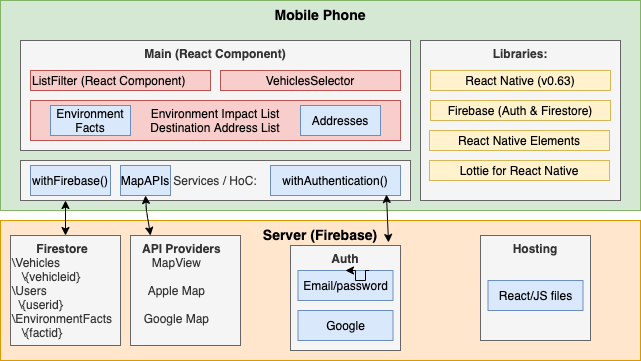

The diagram above was exported from draw.io. Its source (the exported page's mxGraphModel, read from the mxfile embedded in the PNG):
<mxGraphModel dx="786" dy="434" grid="1" gridSize="10" guides="1" tooltips="1" connect="1" arrows="1" fold="1" page="1" pageScale="1" pageWidth="850" pageHeight="1100" math="0" shadow="0">
  <root>
    <mxCell id="0" />
    <mxCell id="1" parent="0" />
    <mxCell id="9BAa-zHUF66pATvvhztf-1" value="&lt;font style=&quot;font-size: 14px&quot;&gt;&lt;b&gt;Mobile Phone&lt;/b&gt;&lt;/font&gt;" style="rounded=0;whiteSpace=wrap;html=1;fillColor=#d5e8d4;strokeColor=#82b366;verticalAlign=top;align=center;shadow=0;sketch=0;glass=0;" vertex="1" parent="1">
      <mxGeometry x="110" y="100" width="640" height="210" as="geometry" />
    </mxCell>
    <mxCell id="9BAa-zHUF66pATvvhztf-2" value="&lt;b&gt;Main (React Component)&lt;/b&gt;" style="rounded=0;whiteSpace=wrap;html=1;fillColor=#f5f5f5;strokeColor=#666666;fontColor=#333333;verticalAlign=top;" vertex="1" parent="1">
      <mxGeometry x="130" y="140" width="390" height="110" as="geometry" />
    </mxCell>
    <mxCell id="9BAa-zHUF66pATvvhztf-5" value="ListFilter (React Component)" style="rounded=0;whiteSpace=wrap;html=1;shadow=0;glass=0;sketch=0;align=left;fillColor=#f8cecc;strokeColor=#b85450;" vertex="1" parent="1">
      <mxGeometry x="140" y="170" width="180" height="20" as="geometry" />
    </mxCell>
    <mxCell id="9BAa-zHUF66pATvvhztf-6" value="VehiclesSelector" style="rounded=0;whiteSpace=wrap;html=1;shadow=0;glass=0;sketch=0;align=center;fillColor=#f8cecc;strokeColor=#b85450;" vertex="1" parent="1">
      <mxGeometry x="330" y="170" width="180" height="20" as="geometry" />
    </mxCell>
    <mxCell id="9BAa-zHUF66pATvvhztf-7" value="Environment Impact List&lt;br&gt;Destination Address List" style="rounded=0;whiteSpace=wrap;html=1;shadow=0;glass=0;sketch=0;align=center;fillColor=#f8cecc;strokeColor=#b85450;" vertex="1" parent="1">
      <mxGeometry x="140" y="200" width="370" height="40" as="geometry" />
    </mxCell>
    <mxCell id="9BAa-zHUF66pATvvhztf-9" value="Services / HoC:" style="rounded=0;whiteSpace=wrap;html=1;shadow=0;glass=0;sketch=0;align=center;fillColor=#f5f5f5;strokeColor=#666666;fontColor=#333333;" vertex="1" parent="1">
      <mxGeometry x="130" y="260" width="390" height="40" as="geometry" />
    </mxCell>
    <mxCell id="9BAa-zHUF66pATvvhztf-10" value="Environment Facts" style="rounded=0;whiteSpace=wrap;html=1;shadow=0;glass=0;sketch=0;align=center;fillColor=#dae8fc;strokeColor=#6c8ebf;" vertex="1" parent="1">
      <mxGeometry x="160" y="205" width="80" height="30" as="geometry" />
    </mxCell>
    <mxCell id="9BAa-zHUF66pATvvhztf-11" value="Addresses" style="rounded=0;whiteSpace=wrap;html=1;shadow=0;glass=0;sketch=0;align=center;fillColor=#dae8fc;strokeColor=#6c8ebf;" vertex="1" parent="1">
      <mxGeometry x="410" y="205" width="80" height="30" as="geometry" />
    </mxCell>
    <mxCell id="9BAa-zHUF66pATvvhztf-12" value="&lt;b&gt;Libraries:&lt;/b&gt;" style="rounded=0;whiteSpace=wrap;html=1;fillColor=#f5f5f5;strokeColor=#666666;fontColor=#333333;verticalAlign=top;" vertex="1" parent="1">
      <mxGeometry x="530" y="140" width="200" height="160" as="geometry" />
    </mxCell>
    <mxCell id="9BAa-zHUF66pATvvhztf-13" value="withFirebase()" style="rounded=0;whiteSpace=wrap;html=1;shadow=0;glass=0;sketch=0;align=center;fillColor=#dae8fc;strokeColor=#6c8ebf;" vertex="1" parent="1">
      <mxGeometry x="140" y="265" width="80" height="30" as="geometry" />
    </mxCell>
    <mxCell id="9BAa-zHUF66pATvvhztf-14" value="withAuthentication()" style="rounded=0;whiteSpace=wrap;html=1;shadow=0;glass=0;sketch=0;align=center;fillColor=#dae8fc;strokeColor=#6c8ebf;" vertex="1" parent="1">
      <mxGeometry x="380" y="265" width="130" height="30" as="geometry" />
    </mxCell>
    <mxCell id="9BAa-zHUF66pATvvhztf-15" value="MapAPIs" style="rounded=0;whiteSpace=wrap;html=1;shadow=0;glass=0;sketch=0;align=center;fillColor=#dae8fc;strokeColor=#6c8ebf;" vertex="1" parent="1">
      <mxGeometry x="230" y="265" width="50" height="30" as="geometry" />
    </mxCell>
    <mxCell id="9BAa-zHUF66pATvvhztf-16" value="React Native (v0.63)" style="rounded=0;whiteSpace=wrap;html=1;shadow=0;glass=0;sketch=0;align=center;fillColor=#fff2cc;strokeColor=#d6b656;" vertex="1" parent="1">
      <mxGeometry x="540" y="170" width="180" height="20" as="geometry" />
    </mxCell>
    <mxCell id="9BAa-zHUF66pATvvhztf-19" value="Firebase (Auth &amp;amp; Firestore)" style="rounded=0;whiteSpace=wrap;html=1;shadow=0;glass=0;sketch=0;align=center;fillColor=#fff2cc;strokeColor=#d6b656;" vertex="1" parent="1">
      <mxGeometry x="540" y="200" width="180" height="20" as="geometry" />
    </mxCell>
    <mxCell id="9BAa-zHUF66pATvvhztf-20" value="React Native Elements" style="rounded=0;whiteSpace=wrap;html=1;shadow=0;glass=0;sketch=0;align=center;fillColor=#fff2cc;strokeColor=#d6b656;" vertex="1" parent="1">
      <mxGeometry x="539" y="230" width="180" height="20" as="geometry" />
    </mxCell>
    <mxCell id="9BAa-zHUF66pATvvhztf-21" value="Lottie for React Native" style="rounded=0;whiteSpace=wrap;html=1;shadow=0;glass=0;sketch=0;align=center;fillColor=#fff2cc;strokeColor=#d6b656;" vertex="1" parent="1">
      <mxGeometry x="539" y="260" width="180" height="20" as="geometry" />
    </mxCell>
    <mxCell id="9BAa-zHUF66pATvvhztf-22" value="&lt;font style=&quot;font-size: 14px&quot;&gt;&lt;b&gt;Server (Firebase)&lt;/b&gt;&lt;/font&gt;" style="rounded=0;whiteSpace=wrap;html=1;fillColor=#ffe6cc;strokeColor=#d79b00;verticalAlign=top;align=center;shadow=0;sketch=0;glass=0;" vertex="1" parent="1">
      <mxGeometry x="110" y="320" width="640" height="140" as="geometry" />
    </mxCell>
    <mxCell id="9BAa-zHUF66pATvvhztf-23" value="&lt;div style=&quot;text-align: center&quot;&gt;&lt;span&gt;&lt;b&gt;Firestore&lt;/b&gt;&lt;/span&gt;&lt;/div&gt;&lt;div&gt;&lt;span&gt;\Vehicles&lt;/span&gt;&lt;/div&gt;&lt;div&gt;&amp;nbsp; &amp;nbsp;\{vehicleid}&lt;/div&gt;&lt;div&gt;\Users&lt;/div&gt;&lt;div&gt;&amp;nbsp; \{userid}&lt;/div&gt;&lt;div&gt;\EnvironmentFacts&lt;/div&gt;&lt;div&gt;&amp;nbsp; &amp;nbsp;\{factid}&lt;/div&gt;" style="rounded=0;whiteSpace=wrap;html=1;fillColor=#f5f5f5;strokeColor=#666666;fontColor=#333333;verticalAlign=top;align=left;" vertex="1" parent="1">
      <mxGeometry x="120" y="335" width="110" height="110" as="geometry" />
    </mxCell>
    <mxCell id="9BAa-zHUF66pATvvhztf-24" value="&lt;div style=&quot;text-align: center&quot;&gt;&lt;span&gt;&lt;b&gt;&amp;nbsp; &amp;nbsp;API Providers&lt;/b&gt;&lt;/span&gt;&lt;/div&gt;&lt;div style=&quot;text-align: center&quot;&gt;MapView&lt;/div&gt;&lt;div style=&quot;text-align: center&quot;&gt;&lt;br&gt;&lt;/div&gt;&lt;div style=&quot;text-align: center&quot;&gt;Apple Map&lt;/div&gt;&lt;div style=&quot;text-align: center&quot;&gt;&lt;br&gt;&lt;/div&gt;&lt;div style=&quot;text-align: center&quot;&gt;Google Map&lt;/div&gt;" style="rounded=0;whiteSpace=wrap;html=1;fillColor=#f5f5f5;strokeColor=#666666;fontColor=#333333;verticalAlign=top;align=left;" vertex="1" parent="1">
      <mxGeometry x="240" y="335" width="110" height="110" as="geometry" />
    </mxCell>
    <mxCell id="9BAa-zHUF66pATvvhztf-25" value="&lt;div style=&quot;&quot;&gt;&lt;span&gt;&lt;b&gt;Auth&lt;/b&gt;&lt;/span&gt;&lt;/div&gt;&lt;div style=&quot;&quot;&gt;&lt;br&gt;&lt;/div&gt;" style="rounded=0;whiteSpace=wrap;html=1;fillColor=#f5f5f5;strokeColor=#666666;fontColor=#333333;verticalAlign=top;align=center;" vertex="1" parent="1">
      <mxGeometry x="400" y="345" width="110" height="105" as="geometry" />
    </mxCell>
    <mxCell id="9BAa-zHUF66pATvvhztf-26" value="Email/password" style="rounded=0;whiteSpace=wrap;html=1;shadow=0;glass=0;sketch=0;align=center;fillColor=#dae8fc;strokeColor=#6c8ebf;" vertex="1" parent="1">
      <mxGeometry x="407.5" y="370" width="95" height="30" as="geometry" />
    </mxCell>
    <mxCell id="9BAa-zHUF66pATvvhztf-28" style="edgeStyle=orthogonalEdgeStyle;rounded=0;orthogonalLoop=1;jettySize=auto;html=1;exitX=0.75;exitY=0;exitDx=0;exitDy=0;entryX=0.5;entryY=0;entryDx=0;entryDy=0;" edge="1" parent="1" source="9BAa-zHUF66pATvvhztf-26" target="9BAa-zHUF66pATvvhztf-26">
      <mxGeometry relative="1" as="geometry">
        <Array as="points">
          <mxPoint x="475" y="380" />
          <mxPoint x="465" y="380" />
          <mxPoint x="465" y="370" />
        </Array>
      </mxGeometry>
    </mxCell>
    <mxCell id="9BAa-zHUF66pATvvhztf-29" value="Google" style="rounded=0;whiteSpace=wrap;html=1;shadow=0;glass=0;sketch=0;align=center;fillColor=#dae8fc;strokeColor=#6c8ebf;" vertex="1" parent="1">
      <mxGeometry x="407.5" y="410" width="95" height="30" as="geometry" />
    </mxCell>
    <mxCell id="9BAa-zHUF66pATvvhztf-30" value="&lt;div&gt;&lt;b&gt;Hosting&lt;/b&gt;&lt;/div&gt;&lt;div&gt;&lt;b&gt;&lt;br&gt;&lt;/b&gt;&lt;/div&gt;" style="rounded=0;whiteSpace=wrap;html=1;fillColor=#f5f5f5;strokeColor=#666666;fontColor=#333333;verticalAlign=top;align=center;" vertex="1" parent="1">
      <mxGeometry x="590" y="335" width="110" height="105" as="geometry" />
    </mxCell>
    <mxCell id="9BAa-zHUF66pATvvhztf-31" value="React/JS files" style="rounded=0;whiteSpace=wrap;html=1;shadow=0;glass=0;sketch=0;align=center;fillColor=#dae8fc;strokeColor=#6c8ebf;" vertex="1" parent="1">
      <mxGeometry x="597.5" y="380" width="95" height="30" as="geometry" />
    </mxCell>
    <mxCell id="9BAa-zHUF66pATvvhztf-33" value="" style="endArrow=classic;startArrow=classic;html=1;exitX=0.5;exitY=0;exitDx=0;exitDy=0;" edge="1" parent="1" source="9BAa-zHUF66pATvvhztf-23">
      <mxGeometry width="50" height="50" relative="1" as="geometry">
        <mxPoint x="380" y="340" as="sourcePoint" />
        <mxPoint x="175" y="300" as="targetPoint" />
        <Array as="points" />
      </mxGeometry>
    </mxCell>
    <mxCell id="9BAa-zHUF66pATvvhztf-34" value="" style="endArrow=classic;startArrow=classic;html=1;entryX=0.5;entryY=1;entryDx=0;entryDy=0;exitX=0.182;exitY=0;exitDx=0;exitDy=0;exitPerimeter=0;" edge="1" parent="1" source="9BAa-zHUF66pATvvhztf-24" target="9BAa-zHUF66pATvvhztf-15">
      <mxGeometry width="50" height="50" relative="1" as="geometry">
        <mxPoint x="255" y="330" as="sourcePoint" />
        <mxPoint x="185" y="310" as="targetPoint" />
        <Array as="points">
          <mxPoint x="256" y="310" />
        </Array>
      </mxGeometry>
    </mxCell>
    <mxCell id="9BAa-zHUF66pATvvhztf-35" value="" style="endArrow=classic;startArrow=classic;html=1;entryX=0.892;entryY=0.967;entryDx=0;entryDy=0;exitX=0.891;exitY=-0.029;exitDx=0;exitDy=0;exitPerimeter=0;entryPerimeter=0;" edge="1" parent="1" source="9BAa-zHUF66pATvvhztf-25" target="9BAa-zHUF66pATvvhztf-14">
      <mxGeometry width="50" height="50" relative="1" as="geometry">
        <mxPoint x="270.02" y="345" as="sourcePoint" />
        <mxPoint x="265" y="305" as="targetPoint" />
        <Array as="points" />
      </mxGeometry>
    </mxCell>
  </root>
</mxGraphModel>